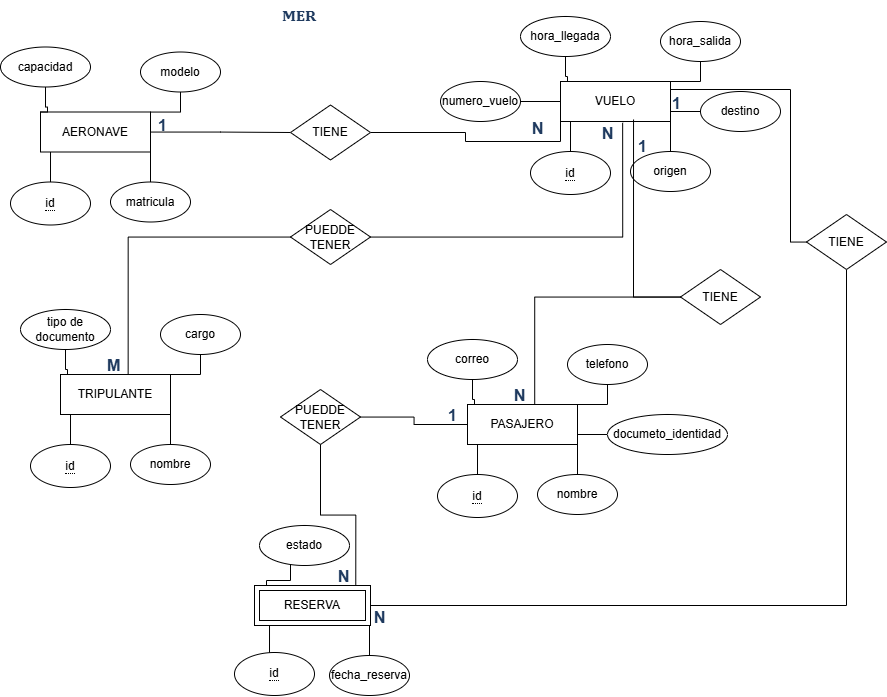

The diagram above was exported from draw.io. Its source (the exported page's mxGraphModel, read from the mxfile embedded in the PNG):
<mxGraphModel dx="1144" dy="562" grid="1" gridSize="10" guides="1" tooltips="1" connect="1" arrows="1" fold="1" page="1" pageScale="1" pageWidth="827" pageHeight="1169" math="0" shadow="0">
  <root>
    <mxCell id="0" />
    <mxCell id="1" parent="0" />
    <mxCell id="pLwsosKL6guPvoiRdmX6-1" parent="1" style="text;whiteSpace=wrap;html=1;" value="&lt;b&gt;&lt;span lang=&quot;ES-CO&quot; style=&quot;font-size:12.0pt;&#10;font-family:&amp;quot;Cambria&amp;quot;,serif;mso-fareast-font-family:Cambria;mso-bidi-font-family:&#10;Cambria;color:#1F3A5F;mso-ansi-language:ES-CO;mso-fareast-language:ES-MX;&#10;mso-bidi-language:AR-SA&quot;&gt;MER&lt;/span&gt;&lt;/b&gt;" vertex="1">
      <mxGeometry height="30" width="66" x="380" y="10" as="geometry" />
    </mxCell>
    <mxCell id="pLwsosKL6guPvoiRdmX6-2" parent="1" style="whiteSpace=wrap;html=1;align=center;" value="VUELO" vertex="1">
      <mxGeometry height="40" width="110" x="660" y="92" as="geometry" />
    </mxCell>
    <mxCell id="pLwsosKL6guPvoiRdmX6-6" edge="1" parent="1" style="edgeStyle=orthogonalEdgeStyle;rounded=0;orthogonalLoop=1;jettySize=auto;html=1;entryX=0.091;entryY=1;entryDx=0;entryDy=0;entryPerimeter=0;endArrow=none;endFill=0;" target="pLwsosKL6guPvoiRdmX6-2">
      <mxGeometry relative="1" as="geometry">
        <mxPoint x="670" y="162" as="sourcePoint" />
        <mxPoint x="670" y="142" as="targetPoint" />
      </mxGeometry>
    </mxCell>
    <mxCell id="pLwsosKL6guPvoiRdmX6-8" edge="1" parent="1" source="pLwsosKL6guPvoiRdmX6-7" style="edgeStyle=orthogonalEdgeStyle;rounded=0;orthogonalLoop=1;jettySize=auto;html=1;entryX=1;entryY=1;entryDx=0;entryDy=0;endArrow=none;endFill=0;" target="pLwsosKL6guPvoiRdmX6-2">
      <mxGeometry relative="1" as="geometry" />
    </mxCell>
    <mxCell id="pLwsosKL6guPvoiRdmX6-7" parent="1" style="ellipse;whiteSpace=wrap;html=1;align=center;" value="origen" vertex="1">
      <mxGeometry height="40" width="80" x="730" y="162" as="geometry" />
    </mxCell>
    <mxCell id="pLwsosKL6guPvoiRdmX6-11" edge="1" parent="1" source="pLwsosKL6guPvoiRdmX6-9" style="edgeStyle=orthogonalEdgeStyle;rounded=0;orthogonalLoop=1;jettySize=auto;html=1;entryX=1;entryY=0.75;entryDx=0;entryDy=0;endArrow=none;endFill=0;" target="pLwsosKL6guPvoiRdmX6-2">
      <mxGeometry relative="1" as="geometry" />
    </mxCell>
    <mxCell id="pLwsosKL6guPvoiRdmX6-9" parent="1" style="ellipse;whiteSpace=wrap;html=1;align=center;" value="destino" vertex="1">
      <mxGeometry height="40" width="80" x="800" y="102" as="geometry" />
    </mxCell>
    <mxCell id="pLwsosKL6guPvoiRdmX6-16" edge="1" parent="1" source="pLwsosKL6guPvoiRdmX6-12" style="edgeStyle=orthogonalEdgeStyle;rounded=0;orthogonalLoop=1;jettySize=auto;html=1;entryX=1;entryY=0;entryDx=0;entryDy=0;endArrow=none;endFill=0;" target="pLwsosKL6guPvoiRdmX6-2">
      <mxGeometry relative="1" as="geometry" />
    </mxCell>
    <mxCell id="pLwsosKL6guPvoiRdmX6-12" parent="1" style="ellipse;whiteSpace=wrap;html=1;align=center;" value="hora_salida" vertex="1">
      <mxGeometry height="40" width="80" x="760" y="32" as="geometry" />
    </mxCell>
    <mxCell id="pLwsosKL6guPvoiRdmX6-18" edge="1" parent="1" source="pLwsosKL6guPvoiRdmX6-13" style="edgeStyle=orthogonalEdgeStyle;rounded=0;orthogonalLoop=1;jettySize=auto;html=1;endArrow=none;endFill=0;entryX=0;entryY=0;entryDx=0;entryDy=0;" target="pLwsosKL6guPvoiRdmX6-2">
      <mxGeometry relative="1" as="geometry">
        <Array as="points">
          <mxPoint x="665" y="87" />
          <mxPoint x="667" y="87" />
          <mxPoint x="667" y="92" />
        </Array>
        <mxPoint x="670" y="87" as="targetPoint" />
      </mxGeometry>
    </mxCell>
    <mxCell id="pLwsosKL6guPvoiRdmX6-13" parent="1" style="ellipse;whiteSpace=wrap;html=1;align=center;" value="hora_llegada" vertex="1">
      <mxGeometry height="40" width="90" x="620" y="27" as="geometry" />
    </mxCell>
    <mxCell id="pLwsosKL6guPvoiRdmX6-20" edge="1" parent="1" source="pLwsosKL6guPvoiRdmX6-19" style="edgeStyle=orthogonalEdgeStyle;rounded=0;orthogonalLoop=1;jettySize=auto;html=1;entryX=0;entryY=0.5;entryDx=0;entryDy=0;endArrow=none;endFill=0;" target="pLwsosKL6guPvoiRdmX6-2">
      <mxGeometry relative="1" as="geometry" />
    </mxCell>
    <mxCell id="pLwsosKL6guPvoiRdmX6-19" parent="1" style="ellipse;whiteSpace=wrap;html=1;align=center;" value="numero_vuelo" vertex="1">
      <mxGeometry height="40" width="80" x="540" y="92" as="geometry" />
    </mxCell>
    <mxCell id="pLwsosKL6guPvoiRdmX6-106" edge="1" parent="1" source="pLwsosKL6guPvoiRdmX6-21" style="edgeStyle=orthogonalEdgeStyle;rounded=0;orthogonalLoop=1;jettySize=auto;html=1;endArrow=none;endFill=0;" target="pLwsosKL6guPvoiRdmX6-104">
      <mxGeometry relative="1" as="geometry" />
    </mxCell>
    <mxCell id="pLwsosKL6guPvoiRdmX6-21" parent="1" style="whiteSpace=wrap;html=1;align=center;" value="AERONAVE" vertex="1">
      <mxGeometry height="40" width="110" x="140" y="122.5" as="geometry" />
    </mxCell>
    <mxCell id="pLwsosKL6guPvoiRdmX6-23" edge="1" parent="1" style="edgeStyle=orthogonalEdgeStyle;rounded=0;orthogonalLoop=1;jettySize=auto;html=1;entryX=0.091;entryY=1;entryDx=0;entryDy=0;entryPerimeter=0;endArrow=none;endFill=0;" target="pLwsosKL6guPvoiRdmX6-21">
      <mxGeometry relative="1" as="geometry">
        <mxPoint x="150.0000000000001" y="192.5" as="sourcePoint" />
        <mxPoint x="150" y="172.5" as="targetPoint" />
      </mxGeometry>
    </mxCell>
    <mxCell id="pLwsosKL6guPvoiRdmX6-24" edge="1" parent="1" source="pLwsosKL6guPvoiRdmX6-25" style="edgeStyle=orthogonalEdgeStyle;rounded=0;orthogonalLoop=1;jettySize=auto;html=1;entryX=1;entryY=1;entryDx=0;entryDy=0;endArrow=none;endFill=0;" target="pLwsosKL6guPvoiRdmX6-21">
      <mxGeometry relative="1" as="geometry" />
    </mxCell>
    <mxCell id="pLwsosKL6guPvoiRdmX6-25" parent="1" style="ellipse;whiteSpace=wrap;html=1;align=center;" value="matricula" vertex="1">
      <mxGeometry height="40" width="80" x="210" y="192.5" as="geometry" />
    </mxCell>
    <mxCell id="pLwsosKL6guPvoiRdmX6-28" edge="1" parent="1" source="pLwsosKL6guPvoiRdmX6-29" style="edgeStyle=orthogonalEdgeStyle;rounded=0;orthogonalLoop=1;jettySize=auto;html=1;entryX=1;entryY=0;entryDx=0;entryDy=0;endArrow=none;endFill=0;" target="pLwsosKL6guPvoiRdmX6-21">
      <mxGeometry relative="1" as="geometry" />
    </mxCell>
    <mxCell id="pLwsosKL6guPvoiRdmX6-29" parent="1" style="ellipse;whiteSpace=wrap;html=1;align=center;" value="modelo" vertex="1">
      <mxGeometry height="40" width="80" x="240" y="62.5" as="geometry" />
    </mxCell>
    <mxCell id="pLwsosKL6guPvoiRdmX6-30" edge="1" parent="1" source="pLwsosKL6guPvoiRdmX6-31" style="edgeStyle=orthogonalEdgeStyle;rounded=0;orthogonalLoop=1;jettySize=auto;html=1;endArrow=none;endFill=0;entryX=0;entryY=0;entryDx=0;entryDy=0;" target="pLwsosKL6guPvoiRdmX6-21">
      <mxGeometry relative="1" as="geometry">
        <Array as="points">
          <mxPoint x="145" y="117.5" />
          <mxPoint x="147" y="117.5" />
          <mxPoint x="147" y="122.5" />
        </Array>
        <mxPoint x="150" y="117.5" as="targetPoint" />
      </mxGeometry>
    </mxCell>
    <mxCell id="pLwsosKL6guPvoiRdmX6-31" parent="1" style="ellipse;whiteSpace=wrap;html=1;align=center;" value="capacidad" vertex="1">
      <mxGeometry height="40" width="90" x="100" y="57.5" as="geometry" />
    </mxCell>
    <mxCell id="pLwsosKL6guPvoiRdmX6-34" parent="1" style="whiteSpace=wrap;html=1;align=center;" value="TRIPULANTE" vertex="1">
      <mxGeometry height="40" width="110" x="160" y="385" as="geometry" />
    </mxCell>
    <mxCell id="pLwsosKL6guPvoiRdmX6-36" edge="1" parent="1" style="edgeStyle=orthogonalEdgeStyle;rounded=0;orthogonalLoop=1;jettySize=auto;html=1;entryX=0.091;entryY=1;entryDx=0;entryDy=0;entryPerimeter=0;endArrow=none;endFill=0;" target="pLwsosKL6guPvoiRdmX6-34">
      <mxGeometry relative="1" as="geometry">
        <mxPoint x="170.0000000000001" y="455" as="sourcePoint" />
        <mxPoint x="170" y="435" as="targetPoint" />
      </mxGeometry>
    </mxCell>
    <mxCell id="pLwsosKL6guPvoiRdmX6-37" edge="1" parent="1" source="pLwsosKL6guPvoiRdmX6-38" style="edgeStyle=orthogonalEdgeStyle;rounded=0;orthogonalLoop=1;jettySize=auto;html=1;entryX=1;entryY=1;entryDx=0;entryDy=0;endArrow=none;endFill=0;" target="pLwsosKL6guPvoiRdmX6-34">
      <mxGeometry relative="1" as="geometry" />
    </mxCell>
    <mxCell id="pLwsosKL6guPvoiRdmX6-38" parent="1" style="ellipse;whiteSpace=wrap;html=1;align=center;" value="nombre" vertex="1">
      <mxGeometry height="40" width="80" x="230" y="455" as="geometry" />
    </mxCell>
    <mxCell id="pLwsosKL6guPvoiRdmX6-41" edge="1" parent="1" source="pLwsosKL6guPvoiRdmX6-42" style="edgeStyle=orthogonalEdgeStyle;rounded=0;orthogonalLoop=1;jettySize=auto;html=1;entryX=1;entryY=0;entryDx=0;entryDy=0;endArrow=none;endFill=0;" target="pLwsosKL6guPvoiRdmX6-34">
      <mxGeometry relative="1" as="geometry" />
    </mxCell>
    <mxCell id="pLwsosKL6guPvoiRdmX6-42" parent="1" style="ellipse;whiteSpace=wrap;html=1;align=center;" value="cargo" vertex="1">
      <mxGeometry height="40" width="80" x="260" y="325" as="geometry" />
    </mxCell>
    <mxCell id="pLwsosKL6guPvoiRdmX6-43" edge="1" parent="1" source="pLwsosKL6guPvoiRdmX6-44" style="edgeStyle=orthogonalEdgeStyle;rounded=0;orthogonalLoop=1;jettySize=auto;html=1;endArrow=none;endFill=0;entryX=0;entryY=0;entryDx=0;entryDy=0;" target="pLwsosKL6guPvoiRdmX6-34">
      <mxGeometry relative="1" as="geometry">
        <Array as="points">
          <mxPoint x="165" y="380" />
          <mxPoint x="167" y="380" />
          <mxPoint x="167" y="385" />
        </Array>
        <mxPoint x="170" y="380" as="targetPoint" />
      </mxGeometry>
    </mxCell>
    <mxCell id="pLwsosKL6guPvoiRdmX6-44" parent="1" style="ellipse;whiteSpace=wrap;html=1;align=center;" value="tipo de&lt;div&gt;documento&lt;/div&gt;" vertex="1">
      <mxGeometry height="40" width="90" x="120" y="320" as="geometry" />
    </mxCell>
    <mxCell id="pLwsosKL6guPvoiRdmX6-47" parent="1" style="whiteSpace=wrap;html=1;align=center;" value="PASAJERO" vertex="1">
      <mxGeometry height="40" width="110" x="567" y="415" as="geometry" />
    </mxCell>
    <mxCell id="pLwsosKL6guPvoiRdmX6-49" edge="1" parent="1" style="edgeStyle=orthogonalEdgeStyle;rounded=0;orthogonalLoop=1;jettySize=auto;html=1;entryX=0.091;entryY=1;entryDx=0;entryDy=0;entryPerimeter=0;endArrow=none;endFill=0;" target="pLwsosKL6guPvoiRdmX6-47">
      <mxGeometry relative="1" as="geometry">
        <mxPoint x="577" y="485" as="sourcePoint" />
        <mxPoint x="577" y="465" as="targetPoint" />
      </mxGeometry>
    </mxCell>
    <mxCell id="pLwsosKL6guPvoiRdmX6-50" edge="1" parent="1" source="pLwsosKL6guPvoiRdmX6-51" style="edgeStyle=orthogonalEdgeStyle;rounded=0;orthogonalLoop=1;jettySize=auto;html=1;entryX=1;entryY=1;entryDx=0;entryDy=0;endArrow=none;endFill=0;" target="pLwsosKL6guPvoiRdmX6-47">
      <mxGeometry relative="1" as="geometry" />
    </mxCell>
    <mxCell id="pLwsosKL6guPvoiRdmX6-51" parent="1" style="ellipse;whiteSpace=wrap;html=1;align=center;" value="nombre" vertex="1">
      <mxGeometry height="40" width="80" x="637" y="485" as="geometry" />
    </mxCell>
    <mxCell id="pLwsosKL6guPvoiRdmX6-52" edge="1" parent="1" source="pLwsosKL6guPvoiRdmX6-53" style="edgeStyle=orthogonalEdgeStyle;rounded=0;orthogonalLoop=1;jettySize=auto;html=1;entryX=1;entryY=0.75;entryDx=0;entryDy=0;endArrow=none;endFill=0;" target="pLwsosKL6guPvoiRdmX6-47">
      <mxGeometry relative="1" as="geometry" />
    </mxCell>
    <mxCell id="pLwsosKL6guPvoiRdmX6-53" parent="1" style="ellipse;whiteSpace=wrap;html=1;align=center;" value="documeto_identidad" vertex="1">
      <mxGeometry height="40" width="120" x="707" y="425" as="geometry" />
    </mxCell>
    <mxCell id="pLwsosKL6guPvoiRdmX6-54" edge="1" parent="1" source="pLwsosKL6guPvoiRdmX6-55" style="edgeStyle=orthogonalEdgeStyle;rounded=0;orthogonalLoop=1;jettySize=auto;html=1;entryX=1;entryY=0;entryDx=0;entryDy=0;endArrow=none;endFill=0;" target="pLwsosKL6guPvoiRdmX6-47">
      <mxGeometry relative="1" as="geometry" />
    </mxCell>
    <mxCell id="pLwsosKL6guPvoiRdmX6-55" parent="1" style="ellipse;whiteSpace=wrap;html=1;align=center;" value="telefono" vertex="1">
      <mxGeometry height="40" width="80" x="667" y="355" as="geometry" />
    </mxCell>
    <mxCell id="pLwsosKL6guPvoiRdmX6-56" edge="1" parent="1" source="pLwsosKL6guPvoiRdmX6-57" style="edgeStyle=orthogonalEdgeStyle;rounded=0;orthogonalLoop=1;jettySize=auto;html=1;endArrow=none;endFill=0;entryX=0;entryY=0;entryDx=0;entryDy=0;" target="pLwsosKL6guPvoiRdmX6-47">
      <mxGeometry relative="1" as="geometry">
        <Array as="points">
          <mxPoint x="572" y="410" />
          <mxPoint x="574" y="410" />
          <mxPoint x="574" y="415" />
        </Array>
        <mxPoint x="577" y="410" as="targetPoint" />
      </mxGeometry>
    </mxCell>
    <mxCell id="pLwsosKL6guPvoiRdmX6-57" parent="1" style="ellipse;whiteSpace=wrap;html=1;align=center;" value="correo" vertex="1">
      <mxGeometry height="40" width="90" x="527" y="350" as="geometry" />
    </mxCell>
    <mxCell id="pLwsosKL6guPvoiRdmX6-62" edge="1" parent="1" style="edgeStyle=orthogonalEdgeStyle;rounded=0;orthogonalLoop=1;jettySize=auto;html=1;entryX=0.091;entryY=1;entryDx=0;entryDy=0;entryPerimeter=0;endArrow=none;endFill=0;">
      <mxGeometry relative="1" as="geometry">
        <mxPoint x="369" y="666" as="sourcePoint" />
        <mxPoint x="369.01" y="636" as="targetPoint" />
      </mxGeometry>
    </mxCell>
    <mxCell id="pLwsosKL6guPvoiRdmX6-63" edge="1" parent="1" source="pLwsosKL6guPvoiRdmX6-64" style="edgeStyle=orthogonalEdgeStyle;rounded=0;orthogonalLoop=1;jettySize=auto;html=1;entryX=1;entryY=1;entryDx=0;entryDy=0;endArrow=none;endFill=0;">
      <mxGeometry relative="1" as="geometry">
        <mxPoint x="469" y="636" as="targetPoint" />
      </mxGeometry>
    </mxCell>
    <mxCell id="pLwsosKL6guPvoiRdmX6-64" parent="1" style="ellipse;whiteSpace=wrap;html=1;align=center;" value="fecha_reserva" vertex="1">
      <mxGeometry height="40" width="80" x="429" y="666" as="geometry" />
    </mxCell>
    <mxCell id="pLwsosKL6guPvoiRdmX6-69" edge="1" parent="1" source="pLwsosKL6guPvoiRdmX6-70" style="edgeStyle=orthogonalEdgeStyle;rounded=0;orthogonalLoop=1;jettySize=auto;html=1;endArrow=none;endFill=0;entryX=0;entryY=0;entryDx=0;entryDy=0;">
      <mxGeometry relative="1" as="geometry">
        <Array as="points">
          <mxPoint x="390" y="591" />
          <mxPoint x="366" y="591" />
          <mxPoint x="366" y="596" />
        </Array>
        <mxPoint x="359" y="596" as="targetPoint" />
      </mxGeometry>
    </mxCell>
    <mxCell id="pLwsosKL6guPvoiRdmX6-70" parent="1" style="ellipse;whiteSpace=wrap;html=1;align=center;" value="estado" vertex="1">
      <mxGeometry height="40" width="90" x="359" y="536" as="geometry" />
    </mxCell>
    <mxCell id="pLwsosKL6guPvoiRdmX6-103" parent="1" style="shape=ext;margin=3;double=1;whiteSpace=wrap;html=1;align=center;" value="RESERVA" vertex="1">
      <mxGeometry height="40" width="116" x="354" y="596" as="geometry" />
    </mxCell>
    <mxCell id="pLwsosKL6guPvoiRdmX6-107" edge="1" parent="1" source="pLwsosKL6guPvoiRdmX6-104" style="edgeStyle=orthogonalEdgeStyle;rounded=0;orthogonalLoop=1;jettySize=auto;html=1;entryX=0;entryY=1;entryDx=0;entryDy=0;endArrow=none;endFill=0;" target="pLwsosKL6guPvoiRdmX6-2">
      <mxGeometry relative="1" as="geometry" />
    </mxCell>
    <mxCell id="pLwsosKL6guPvoiRdmX6-104" parent="1" style="shape=rhombus;perimeter=rhombusPerimeter;whiteSpace=wrap;html=1;align=center;" value="TIENE" vertex="1">
      <mxGeometry height="55" width="80" x="390" y="115.5" as="geometry" />
    </mxCell>
    <mxCell id="pLwsosKL6guPvoiRdmX6-109" parent="1" style="text;whiteSpace=wrap;html=1;" value="&lt;b&gt;&lt;span lang=&quot;ES-CO&quot; style=&quot;font-size: 12pt; color: rgb(31, 58, 95);&quot;&gt;1&lt;/span&gt;&lt;/b&gt;" vertex="1">
      <mxGeometry height="20.5" width="34" x="256" y="119.5" as="geometry" />
    </mxCell>
    <mxCell id="pLwsosKL6guPvoiRdmX6-110" parent="1" style="text;whiteSpace=wrap;html=1;" value="&lt;b&gt;&lt;span lang=&quot;ES-CO&quot; style=&quot;font-size: 12pt; color: rgb(31, 58, 95);&quot;&gt;N&lt;/span&gt;&lt;/b&gt;" vertex="1">
      <mxGeometry height="20.5" width="34" x="630" y="122.5" as="geometry" />
    </mxCell>
    <mxCell id="pLwsosKL6guPvoiRdmX6-111" parent="1" style="shape=rhombus;perimeter=rhombusPerimeter;whiteSpace=wrap;html=1;align=center;" value="PUEDDE&lt;div&gt;TENER&lt;/div&gt;" vertex="1">
      <mxGeometry height="55" width="80" x="390" y="220" as="geometry" />
    </mxCell>
    <mxCell id="pLwsosKL6guPvoiRdmX6-112" edge="1" parent="1" source="pLwsosKL6guPvoiRdmX6-111" style="edgeStyle=orthogonalEdgeStyle;rounded=0;orthogonalLoop=1;jettySize=auto;html=1;entryX=0.565;entryY=1.032;entryDx=0;entryDy=0;entryPerimeter=0;endArrow=none;endFill=0;" target="pLwsosKL6guPvoiRdmX6-2">
      <mxGeometry relative="1" as="geometry" />
    </mxCell>
    <mxCell id="pLwsosKL6guPvoiRdmX6-113" edge="1" parent="1" source="pLwsosKL6guPvoiRdmX6-111" style="edgeStyle=orthogonalEdgeStyle;rounded=0;orthogonalLoop=1;jettySize=auto;html=1;entryX=0.615;entryY=-0.02;entryDx=0;entryDy=0;entryPerimeter=0;endArrow=none;endFill=0;" target="pLwsosKL6guPvoiRdmX6-34">
      <mxGeometry relative="1" as="geometry" />
    </mxCell>
    <mxCell id="pLwsosKL6guPvoiRdmX6-117" parent="1" style="text;whiteSpace=wrap;html=1;" value="&lt;b&gt;&lt;span lang=&quot;ES-CO&quot; style=&quot;font-size: 12pt; color: rgb(31, 58, 95);&quot;&gt;N&lt;/span&gt;&lt;/b&gt;" vertex="1">
      <mxGeometry height="20.5" width="20" x="700" y="128" as="geometry" />
    </mxCell>
    <mxCell id="pLwsosKL6guPvoiRdmX6-118" parent="1" style="text;whiteSpace=wrap;html=1;" value="&lt;b&gt;&lt;span lang=&quot;ES-CO&quot; style=&quot;font-size: 12pt; color: rgb(31, 58, 95);&quot;&gt;M&lt;/span&gt;&lt;/b&gt;" vertex="1">
      <mxGeometry height="20.5" width="14" x="205" y="360" as="geometry" />
    </mxCell>
    <mxCell id="pLwsosKL6guPvoiRdmX6-119" parent="1" style="shape=rhombus;perimeter=rhombusPerimeter;whiteSpace=wrap;html=1;align=center;" value="TIENE" vertex="1">
      <mxGeometry height="55" width="80" x="780" y="280" as="geometry" />
    </mxCell>
    <mxCell id="pLwsosKL6guPvoiRdmX6-120" edge="1" parent="1" source="pLwsosKL6guPvoiRdmX6-119" style="edgeStyle=orthogonalEdgeStyle;rounded=0;orthogonalLoop=1;jettySize=auto;html=1;entryX=0.664;entryY=0.95;entryDx=0;entryDy=0;entryPerimeter=0;endArrow=none;endFill=0;" target="pLwsosKL6guPvoiRdmX6-2">
      <mxGeometry relative="1" as="geometry" />
    </mxCell>
    <mxCell id="pLwsosKL6guPvoiRdmX6-121" edge="1" parent="1" source="pLwsosKL6guPvoiRdmX6-119" style="edgeStyle=orthogonalEdgeStyle;rounded=0;orthogonalLoop=1;jettySize=auto;html=1;entryX=0.611;entryY=0.011;entryDx=0;entryDy=0;entryPerimeter=0;endArrow=none;endFill=0;" target="pLwsosKL6guPvoiRdmX6-47">
      <mxGeometry relative="1" as="geometry" />
    </mxCell>
    <mxCell id="pLwsosKL6guPvoiRdmX6-122" parent="1" style="text;whiteSpace=wrap;html=1;" value="&lt;b&gt;&lt;span lang=&quot;ES-CO&quot; style=&quot;font-size: 12pt; color: rgb(31, 58, 95);&quot;&gt;1&lt;/span&gt;&lt;/b&gt;" vertex="1">
      <mxGeometry height="20.5" width="34" x="736" y="141.5" as="geometry" />
    </mxCell>
    <mxCell id="pLwsosKL6guPvoiRdmX6-123" parent="1" style="text;whiteSpace=wrap;html=1;" value="&lt;b&gt;&lt;span lang=&quot;ES-CO&quot; style=&quot;font-size: 12pt; color: rgb(31, 58, 95);&quot;&gt;N&lt;/span&gt;&lt;/b&gt;" vertex="1">
      <mxGeometry height="20.5" width="21" x="611.5" y="390" as="geometry" />
    </mxCell>
    <mxCell id="pLwsosKL6guPvoiRdmX6-126" edge="1" parent="1" source="pLwsosKL6guPvoiRdmX6-125" style="edgeStyle=orthogonalEdgeStyle;rounded=0;orthogonalLoop=1;jettySize=auto;html=1;entryX=0;entryY=0.5;entryDx=0;entryDy=0;endArrow=none;endFill=0;" target="pLwsosKL6guPvoiRdmX6-47">
      <mxGeometry relative="1" as="geometry" />
    </mxCell>
    <mxCell id="pLwsosKL6guPvoiRdmX6-125" parent="1" style="shape=rhombus;perimeter=rhombusPerimeter;whiteSpace=wrap;html=1;align=center;" value="PUEDDE&lt;div&gt;TENER&lt;/div&gt;" vertex="1">
      <mxGeometry height="55" width="80" x="380" y="400" as="geometry" />
    </mxCell>
    <mxCell id="pLwsosKL6guPvoiRdmX6-127" edge="1" parent="1" source="pLwsosKL6guPvoiRdmX6-125" style="edgeStyle=orthogonalEdgeStyle;rounded=0;orthogonalLoop=1;jettySize=auto;html=1;entryX=0.873;entryY=-0.02;entryDx=0;entryDy=0;entryPerimeter=0;endArrow=none;endFill=0;" target="pLwsosKL6guPvoiRdmX6-103">
      <mxGeometry relative="1" as="geometry" />
    </mxCell>
    <mxCell id="pLwsosKL6guPvoiRdmX6-128" parent="1" style="text;whiteSpace=wrap;html=1;" value="&lt;b&gt;&lt;span lang=&quot;ES-CO&quot; style=&quot;font-size: 12pt; color: rgb(31, 58, 95);&quot;&gt;1&lt;/span&gt;&lt;/b&gt;" vertex="1">
      <mxGeometry height="20.5" width="21" x="546" y="410.5" as="geometry" />
    </mxCell>
    <mxCell id="pLwsosKL6guPvoiRdmX6-129" parent="1" style="text;whiteSpace=wrap;html=1;" value="&lt;b&gt;&lt;span lang=&quot;ES-CO&quot; style=&quot;font-size: 12pt; color: rgb(31, 58, 95);&quot;&gt;N&lt;/span&gt;&lt;/b&gt;" vertex="1">
      <mxGeometry height="20.5" width="21" x="436" y="571" as="geometry" />
    </mxCell>
    <mxCell id="pLwsosKL6guPvoiRdmX6-131" edge="1" parent="1" source="pLwsosKL6guPvoiRdmX6-130" style="edgeStyle=orthogonalEdgeStyle;rounded=0;orthogonalLoop=1;jettySize=auto;html=1;entryX=1;entryY=0.75;entryDx=0;entryDy=0;endArrow=none;endFill=0;" target="pLwsosKL6guPvoiRdmX6-2">
      <mxGeometry relative="1" as="geometry">
        <Array as="points">
          <mxPoint x="890" y="252" />
          <mxPoint x="890" y="100" />
          <mxPoint x="770" y="100" />
        </Array>
      </mxGeometry>
    </mxCell>
    <mxCell id="pLwsosKL6guPvoiRdmX6-132" edge="1" parent="1" source="pLwsosKL6guPvoiRdmX6-130" style="edgeStyle=orthogonalEdgeStyle;rounded=0;orthogonalLoop=1;jettySize=auto;html=1;entryX=1;entryY=0.5;entryDx=0;entryDy=0;endArrow=none;endFill=0;" target="pLwsosKL6guPvoiRdmX6-103">
      <mxGeometry relative="1" as="geometry">
        <Array as="points">
          <mxPoint x="946" y="616" />
        </Array>
      </mxGeometry>
    </mxCell>
    <mxCell id="pLwsosKL6guPvoiRdmX6-130" parent="1" style="shape=rhombus;perimeter=rhombusPerimeter;whiteSpace=wrap;html=1;align=center;" value="TIENE" vertex="1">
      <mxGeometry height="55" width="80" x="906" y="225" as="geometry" />
    </mxCell>
    <mxCell id="pLwsosKL6guPvoiRdmX6-133" parent="1" style="text;whiteSpace=wrap;html=1;" value="&lt;b&gt;&lt;span lang=&quot;ES-CO&quot; style=&quot;font-size: 12pt; color: rgb(31, 58, 95);&quot;&gt;1&lt;/span&gt;&lt;/b&gt;" vertex="1">
      <mxGeometry height="20.5" width="21" x="770" y="97.5" as="geometry" />
    </mxCell>
    <mxCell id="pLwsosKL6guPvoiRdmX6-134" parent="1" style="text;whiteSpace=wrap;html=1;" value="&lt;b&gt;&lt;span lang=&quot;ES-CO&quot; style=&quot;font-size: 12pt; color: rgb(31, 58, 95);&quot;&gt;N&lt;/span&gt;&lt;/b&gt;" vertex="1">
      <mxGeometry height="20.5" width="21" x="472" y="611.5" as="geometry" />
    </mxCell>
    <mxCell id="pLwsosKL6guPvoiRdmX6-135" parent="1" style="ellipse;whiteSpace=wrap;html=1;align=center;" value="&lt;span style=&quot;border-bottom: 1px dotted;&quot;&gt;id&lt;/span&gt;" vertex="1">
      <mxGeometry height="43" width="80" x="110" y="192.5" as="geometry" />
    </mxCell>
    <mxCell id="pLwsosKL6guPvoiRdmX6-136" parent="1" style="ellipse;whiteSpace=wrap;html=1;align=center;" value="&lt;span style=&quot;border-bottom: 1px dotted;&quot;&gt;id&lt;/span&gt;" vertex="1">
      <mxGeometry height="43" width="80" x="630" y="162" as="geometry" />
    </mxCell>
    <mxCell id="pLwsosKL6guPvoiRdmX6-137" parent="1" style="ellipse;whiteSpace=wrap;html=1;align=center;" value="&lt;span style=&quot;border-bottom: 1px dotted;&quot;&gt;id&lt;/span&gt;" vertex="1">
      <mxGeometry height="43" width="80" x="130" y="455" as="geometry" />
    </mxCell>
    <mxCell id="pLwsosKL6guPvoiRdmX6-138" parent="1" style="ellipse;whiteSpace=wrap;html=1;align=center;" value="&lt;span style=&quot;border-bottom: 1px dotted;&quot;&gt;id&lt;/span&gt;" vertex="1">
      <mxGeometry height="43" width="80" x="537" y="485" as="geometry" />
    </mxCell>
    <mxCell id="pLwsosKL6guPvoiRdmX6-139" parent="1" style="ellipse;whiteSpace=wrap;html=1;align=center;" value="&lt;span style=&quot;border-bottom: 1px dotted;&quot;&gt;id&lt;/span&gt;" vertex="1">
      <mxGeometry height="43" width="80" x="334" y="663" as="geometry" />
    </mxCell>
  </root>
</mxGraphModel>